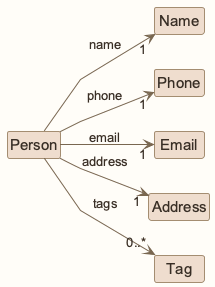

The diagram above was rendered by PlantUML. Its source (embedded in the PNG):
@startuml
!include style.puml
' Straight segments retain readable relationship labels.
skinparam linetype polyline
skinparam ArrowFontStyle plain
skinparam classBackgroundColor MODEL_COLOR
skinparam nodesep 35
skinparam ranksep 40
left to right direction
class Person
class Name
class Phone
class Email
class Address
class Tag
Person --> "1" Name : name
Person --> "1" Phone : phone
Person --> "1" Email : email
Person --> "1" Address : address
Person --> "0..*" Tag : tags
@enduml